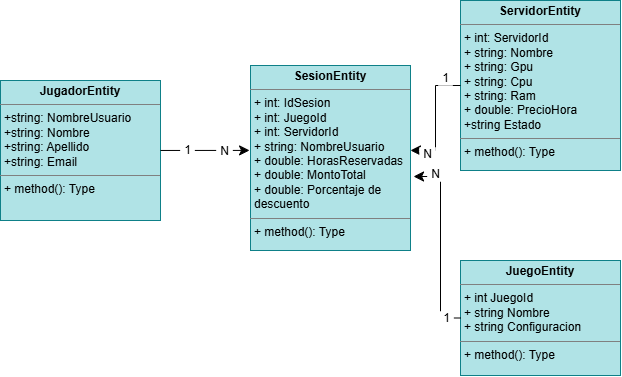

The diagram above was exported from draw.io. Its source (the exported page's mxGraphModel, read from the mxfile embedded in the PNG):
<mxGraphModel dx="1647" dy="924" grid="1" gridSize="10" guides="1" tooltips="1" connect="1" arrows="1" fold="1" page="1" pageScale="1" pageWidth="827" pageHeight="1169" math="0" shadow="0">
  <root>
    <mxCell id="0" />
    <mxCell id="1" parent="0" />
    <mxCell id="U_tUV3gI82OSA5vXX9jY-2" parent="1" style="verticalAlign=top;align=left;overflow=fill;html=1;whiteSpace=wrap;fillColor=#b0e3e6;strokeColor=#0e8088;" value="&lt;p style=&quot;margin:0px;margin-top:4px;text-align:center;&quot;&gt;&lt;b&gt;JugadorEntity&lt;/b&gt;&lt;/p&gt;&lt;hr size=&quot;1&quot; style=&quot;border-style:solid;&quot;&gt;&lt;p style=&quot;margin:0px;margin-left:4px;&quot;&gt;+string: NombreUsuario&lt;/p&gt;&lt;p style=&quot;margin:0px;margin-left:4px;&quot;&gt;+string: Nombre&lt;/p&gt;&lt;p style=&quot;margin:0px;margin-left:4px;&quot;&gt;+string: Apellido&lt;/p&gt;&lt;p style=&quot;margin:0px;margin-left:4px;&quot;&gt;+string: Email&lt;/p&gt;&lt;hr size=&quot;1&quot; style=&quot;border-style:solid;&quot;&gt;&lt;p style=&quot;margin:0px;margin-left:4px;&quot;&gt;+ method(): Type&lt;/p&gt;" vertex="1">
      <mxGeometry height="140" width="160" x="20" y="220" as="geometry" />
    </mxCell>
    <mxCell id="U_tUV3gI82OSA5vXX9jY-3" parent="1" style="verticalAlign=top;align=left;overflow=fill;html=1;whiteSpace=wrap;fillColor=#b0e3e6;strokeColor=#0e8088;" value="&lt;p style=&quot;margin:0px;margin-top:4px;text-align:center;&quot;&gt;&lt;b&gt;SesionEntity&lt;/b&gt;&lt;/p&gt;&lt;hr size=&quot;1&quot; style=&quot;border-style:solid;&quot;&gt;&lt;p style=&quot;margin:0px;margin-left:4px;&quot;&gt;+ int: IdSesion&lt;br&gt;&lt;/p&gt;&lt;p style=&quot;margin:0px;margin-left:4px;&quot;&gt;+ int: JuegoId&lt;/p&gt;&lt;p style=&quot;margin:0px;margin-left:4px;&quot;&gt;+ int: ServidorId&lt;/p&gt;&lt;p style=&quot;margin:0px;margin-left:4px;&quot;&gt;+ string: NombreUsuario&lt;/p&gt;&lt;p style=&quot;margin:0px;margin-left:4px;&quot;&gt;+ double: HorasReservadas&lt;/p&gt;&lt;p style=&quot;margin:0px;margin-left:4px;&quot;&gt;+ double: MontoTotal&lt;/p&gt;&lt;p style=&quot;margin:0px;margin-left:4px;&quot;&gt;+ double: Porcentaje de descuento&lt;/p&gt;&lt;hr size=&quot;1&quot; style=&quot;border-style:solid;&quot;&gt;&lt;p style=&quot;margin:0px;margin-left:4px;&quot;&gt;+ method(): Type&lt;/p&gt;" vertex="1">
      <mxGeometry height="185" width="160" x="270" y="205" as="geometry" />
    </mxCell>
    <mxCell id="U_tUV3gI82OSA5vXX9jY-4" parent="1" style="verticalAlign=top;align=left;overflow=fill;html=1;whiteSpace=wrap;fillColor=#b0e3e6;strokeColor=#0e8088;" value="&lt;p style=&quot;margin:0px;margin-top:4px;text-align:center;&quot;&gt;&lt;b&gt;ServidorEntity&lt;/b&gt;&lt;/p&gt;&lt;hr size=&quot;1&quot; style=&quot;border-style:solid;&quot;&gt;&lt;p style=&quot;margin:0px;margin-left:4px;&quot;&gt;+ int: ServidorId&lt;/p&gt;&lt;p style=&quot;margin:0px;margin-left:4px;&quot;&gt;+ string: Nombre&lt;/p&gt;&lt;p style=&quot;margin:0px;margin-left:4px;&quot;&gt;+ string: Gpu&lt;/p&gt;&lt;p style=&quot;margin:0px;margin-left:4px;&quot;&gt;+ string: Cpu&lt;/p&gt;&lt;p style=&quot;margin:0px;margin-left:4px;&quot;&gt;+ string: Ram&lt;/p&gt;&lt;p style=&quot;margin:0px;margin-left:4px;&quot;&gt;+ double: PrecioHora&lt;/p&gt;&lt;p style=&quot;margin:0px;margin-left:4px;&quot;&gt;+string Estado&lt;/p&gt;&lt;hr size=&quot;1&quot; style=&quot;border-style:solid;&quot;&gt;&lt;p style=&quot;margin:0px;margin-left:4px;&quot;&gt;+ method(): Type&lt;/p&gt;" vertex="1">
      <mxGeometry height="170" width="160" x="480" y="140" as="geometry" />
    </mxCell>
    <mxCell id="U_tUV3gI82OSA5vXX9jY-5" parent="1" style="verticalAlign=top;align=left;overflow=fill;html=1;whiteSpace=wrap;fillColor=#b0e3e6;strokeColor=#0e8088;" value="&lt;p style=&quot;margin:0px;margin-top:4px;text-align:center;&quot;&gt;&lt;b&gt;JuegoEntity&lt;/b&gt;&lt;/p&gt;&lt;hr size=&quot;1&quot; style=&quot;border-style:solid;&quot;&gt;&lt;p style=&quot;margin:0px;margin-left:4px;&quot;&gt;+ int JuegoId&lt;/p&gt;&lt;p style=&quot;margin:0px;margin-left:4px;&quot;&gt;+ string Nombre&lt;/p&gt;&lt;p style=&quot;margin:0px;margin-left:4px;&quot;&gt;+ string Configuracion&lt;/p&gt;&lt;hr size=&quot;1&quot; style=&quot;border-style:solid;&quot;&gt;&lt;p style=&quot;margin:0px;margin-left:4px;&quot;&gt;+ method(): Type&lt;/p&gt;" vertex="1">
      <mxGeometry height="115" width="160" x="480" y="400" as="geometry" />
    </mxCell>
    <mxCell id="U_tUV3gI82OSA5vXX9jY-7" edge="1" parent="1" source="U_tUV3gI82OSA5vXX9jY-2" style="edgeStyle=none;curved=1;rounded=0;curveGeometry=1;orthogonalLoop=1;jettySize=auto;html=1;entryX=-0.006;entryY=0.459;entryDx=0;entryDy=0;entryPerimeter=0;fontSize=12;defaultLabelBackgroundColor=page;labelPadding=0 4;startSize=8;endSize=8;" target="U_tUV3gI82OSA5vXX9jY-3">
      <mxGeometry relative="1" as="geometry" />
    </mxCell>
    <mxCell id="U_tUV3gI82OSA5vXX9jY-8" connectable="0" parent="U_tUV3gI82OSA5vXX9jY-7" style="edgeLabel;html=1;align=center;verticalAlign=middle;resizable=0;points=[];inheritText=1;fontSize=12;defaultLabelBackgroundColor=page;labelPadding=0 4;" value="1" vertex="1">
      <mxGeometry relative="1" x="-0.3882" y="2" as="geometry">
        <mxPoint y="2" as="offset" />
      </mxGeometry>
    </mxCell>
    <mxCell id="U_tUV3gI82OSA5vXX9jY-9" connectable="0" parent="U_tUV3gI82OSA5vXX9jY-7" style="edgeLabel;html=1;align=center;verticalAlign=middle;resizable=0;points=[];inheritText=1;fontSize=12;defaultLabelBackgroundColor=page;labelPadding=0 4;" value="N" vertex="1">
      <mxGeometry relative="1" x="0.4151" y="-1" as="geometry">
        <mxPoint as="offset" />
      </mxGeometry>
    </mxCell>
    <mxCell id="U_tUV3gI82OSA5vXX9jY-10" edge="1" parent="1" source="U_tUV3gI82OSA5vXX9jY-4" style="edgeStyle=orthogonalEdgeStyle;rounded=0;orthogonalLoop=1;jettySize=auto;html=1;entryX=1;entryY=0.459;entryDx=0;entryDy=0;entryPerimeter=0;fontSize=12;defaultLabelBackgroundColor=page;labelPadding=0 4;startSize=8;endSize=8;" target="U_tUV3gI82OSA5vXX9jY-3">
      <mxGeometry relative="1" as="geometry" />
    </mxCell>
    <mxCell id="U_tUV3gI82OSA5vXX9jY-11" connectable="0" parent="U_tUV3gI82OSA5vXX9jY-10" style="edgeLabel;html=1;align=center;verticalAlign=middle;resizable=0;points=[];inheritText=1;fontSize=12;defaultLabelBackgroundColor=page;labelPadding=0 4;" value="1" vertex="1">
      <mxGeometry relative="1" x="-0.7278" y="-8" as="geometry">
        <mxPoint as="offset" />
      </mxGeometry>
    </mxCell>
    <mxCell id="U_tUV3gI82OSA5vXX9jY-12" connectable="0" parent="U_tUV3gI82OSA5vXX9jY-10" style="edgeLabel;html=1;align=center;verticalAlign=middle;resizable=0;points=[];inheritText=1;fontSize=12;defaultLabelBackgroundColor=page;labelPadding=0 4;" value="N" vertex="1">
      <mxGeometry relative="1" x="0.7118" y="4" as="geometry">
        <mxPoint as="offset" />
      </mxGeometry>
    </mxCell>
    <mxCell id="U_tUV3gI82OSA5vXX9jY-13" edge="1" parent="1" source="U_tUV3gI82OSA5vXX9jY-5" style="edgeStyle=orthogonalEdgeStyle;rounded=0;orthogonalLoop=1;jettySize=auto;html=1;entryX=1.019;entryY=0.6;entryDx=0;entryDy=0;entryPerimeter=0;fontSize=12;defaultLabelBackgroundColor=page;labelPadding=0 4;startSize=8;endSize=8;" target="U_tUV3gI82OSA5vXX9jY-3">
      <mxGeometry relative="1" as="geometry">
        <Array as="points">
          <mxPoint x="460" y="457.5" />
          <mxPoint x="460" y="316" />
        </Array>
      </mxGeometry>
    </mxCell>
    <mxCell id="U_tUV3gI82OSA5vXX9jY-21" connectable="0" parent="U_tUV3gI82OSA5vXX9jY-13" style="edgeLabel;html=1;align=center;verticalAlign=middle;resizable=0;points=[];inheritText=1;fontSize=12;defaultLabelBackgroundColor=page;labelPadding=0 4;" value="1" vertex="1">
      <mxGeometry relative="1" x="-0.8388" as="geometry">
        <mxPoint as="offset" />
      </mxGeometry>
    </mxCell>
    <mxCell id="U_tUV3gI82OSA5vXX9jY-23" connectable="0" parent="U_tUV3gI82OSA5vXX9jY-13" style="edgeLabel;html=1;align=center;verticalAlign=middle;resizable=0;points=[];inheritText=1;fontSize=12;defaultLabelBackgroundColor=page;labelPadding=0 4;" value="N" vertex="1">
      <mxGeometry relative="1" x="0.7787" y="-3" as="geometry">
        <mxPoint x="1" as="offset" />
      </mxGeometry>
    </mxCell>
  </root>
</mxGraphModel>